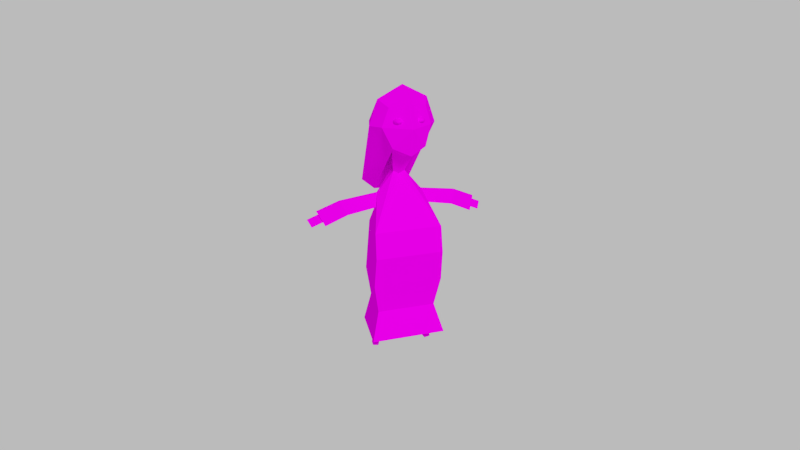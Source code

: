 # Source: wizard.blend  (saved by Blender 2.77.0; exported with 4.5.12 LTS)
import bpy
from mathutils import Matrix  # noqa: F401  (used for matrix-valued properties, if any)

bpy.ops.wm.read_factory_settings(use_empty=True)
scene = bpy.context.scene
scene.name = 'Scene'

# ---- collections
col_collection_1 = bpy.data.collections.new('Collection 1'); scene.collection.children.link(col_collection_1)

# ---- images (referenced by path relative to the original .blend; pixels are not part of the script)
import os
ASSET_DIR = os.environ.get("B2B_ASSET_DIR", "")  # directory of the original .blend (textures are referenced by path, not embedded)
HERE = os.path.dirname(os.path.abspath(__file__))  # packed textures are extracted next to this script under _unpacked/

def load_image(name, relpath, width, height, colorspace="sRGB"):
    """Load a texture the original file referenced (path relative to the .blend, or extracted next to this script)."""
    p = next((c for c in (os.path.join(HERE, relpath), os.path.join(ASSET_DIR, relpath)) if relpath and os.path.exists(c)), "")
    if p:
        img = bpy.data.images.load(p, check_existing=True)
        img.name = name
    else:  # same state as the original file: an image datablock whose file is absent (Cycles renders it pink)
        img = bpy.data.images.new(name, width, height)
        img.source = "FILE"
        img.filepath = "//" + (relpath or name)
    img.colorspace_settings.name = colorspace
    return img
img_colorpalette_jpg = load_image('colorPalette.jpg', 'colorPalette.jpg', 1024, 1024, 'sRGB')

# ---- materials (node trees are filled in below, after node groups)
mat_material = bpy.data.materials.new('Material')
mat_material.alpha_threshold = 0.0
mat_material.roughness = 0.5
mat_material.line_color = (0.0, 0.0, 0.0, 1.0)

# ---- material node trees
mat_material.use_nodes = True; mat_material.node_tree.nodes.clear()
_N = mat_material.node_tree.nodes; _L = mat_material.node_tree.links
n0 = _N.new('ShaderNodeOutputMaterial'); n0.name = 'Material Output'; n0.location = (300, 300)
n1 = _N.new('ShaderNodeBsdfDiffuse'); n1.name = 'Diffuse BSDF'; n1.location = (10, 300)
n2 = _N.new('ShaderNodeTexCoord'); n2.name = 'Texture Coordinate'; n2.location = (120, 149)
n3 = _N.new('ShaderNodeTexImage'); n3.name = 'Image Texture'; n3.location = (367, 136)
n3.width = 140
n3.image = img_colorpalette_jpg
_L.new(n1.outputs[0], n0.inputs[0])
_L.new(n2.outputs[2], n3.inputs[0])
_L.new(n3.outputs[0], n1.inputs[0])
n0.is_active_output = True

# ---- world
world_world = bpy.data.worlds.new('World'); scene.world = world_world
world_world.color = (0.4969, 0.4969, 0.4969)
world_world.use_sun_shadow = False
world_world.sun_shadow_jitter_overblur = 0.0
world_world.cycles.sampling_method = 'NONE'
world_world.cycles.sample_map_resolution = 256

# ---- cameras
cam_camera = bpy.data.cameras.new('Camera')
cam_camera.clip_end = 100.0
cam_camera.lens = 35.0
cam_camera.sensor_width = 32.0
cam_camera.sensor_height = 18.0
cam_camera.display_size = 2.0
cam_camera.dof.focus_distance = 0.0

# ---- lights
light_sun = bpy.data.lights.new('Sun', 'SUN')
light_sun.transmission_factor = 0.0
light_sun.angle = 0.1993
light_sun.energy = 1.0
light_sun.shadow_buffer_clip_start = 0.5
light_sun.shadow_soft_size = 0.1
light_sun.shadow_cascade_max_distance = 1000.0

# ---- meshes
me_cube = bpy.data.meshes.new('Cube')
me_cube.from_pydata([(0.4031, -0.2835, 1.402), (0.1961, 0.2057, 0.9994), (0.2995, 0.3348, 1.702), (0.2701, 0.4192, 1.087), (0.2995, -0.1192, 1.6), (0.1457, -0.067, 1.05), (0.4031, 0.1197, 1.806), (0.4031, 0.311, 1.402), (0.541, 0.1197, 1.402), (0.07143, -0.1552, 0.6519), (0.09614, -0.0215, 0.6272), (0.4117, -0.2903, -0.2331), (0.5541, 0.4143, -0.2331), (0.3983, -0.531, -1.131), (0.5694, 0.3949, -1.131), (0.3729, -0.02975, 0.3061), (0.3761, -0.001859, 0.2995), (0.3798, -0.05793, 0.1084), (0.4078, 0.1028, 0.09874), (1.483, -0.1717, -0.07163), (1.482, -0.1552, -0.0759), (1.419, -0.1885, -0.1702), (1.429, -0.09303, -0.1844), (0.319, -0.2646, -1.327), (0.3761, 0.04894, -1.317), (0.1538, -0.3731, -1.355), (0.1538, 0.04894, -1.355), (0.4806, -0.02337, -2.272), (0.5039, 0.1044, -2.268), (0.4132, -0.06759, -2.284), (0.4132, 0.1044, -2.284), (0.4044, -0.4031, -0.6466), (0.56, 0.4714, -0.6466), (-0.4031, -0.2835, 1.402), (-0.1961, 0.2057, 0.9994), (9.128e-08, -0.2228, 1.704), (9.128e-08, -0.1613, 0.9994), (-0.2995, 0.3348, 1.702), (-0.2701, 0.4192, 1.087), (-0.2995, -0.1192, 1.6), (-0.1457, -0.067, 1.05), (9.128e-08, 0.5228, 0.9696), (9.128e-08, 0.4509, 1.806), (-0.4031, 0.1197, 1.806), (-0.4031, 0.311, 1.402), (9.128e-08, 0.6113, 1.402), (-0.541, 0.1197, 1.402), (9.128e-08, -0.2835, 1.402), (9.128e-08, 0.2057, 0.8988), (9.128e-08, 0.1197, 2.012), (-0.07143, -0.1552, 0.6519), (-0.09614, -0.0215, 0.6272), (9.128e-08, -0.2015, 0.6272), (9.128e-08, -0.0215, 0.5778), (-0.4117, -0.2903, -0.2331), (-0.5541, 0.4143, -0.2331), (9.128e-08, 0.4143, -0.2331), (-0.3983, -0.531, -1.131), (-0.5694, 0.3949, -1.131), (5.564e-08, -0.7031, -1.131), (7.801e-08, 0.3949, -1.131), (-0.3729, -0.02975, 0.3061), (-0.3761, -0.001859, 0.2995), (-0.3798, -0.05793, 0.1084), (-0.4078, 0.1028, 0.09874), (-1.483, -0.1717, -0.07163), (-1.482, -0.1552, -0.0759), (-1.419, -0.1885, -0.1702), (-1.429, -0.09303, -0.1844), (-0.319, -0.2646, -1.327), (-0.3761, 0.04894, -1.317), (-0.1538, -0.3731, -1.355), (-0.1538, 0.04894, -1.355), (-0.4806, -0.02337, -2.272), (-0.5039, 0.1044, -2.268), (-0.4132, -0.06759, -2.284), (-0.4132, 0.1044, -2.284), (-0.4044, -0.4031, -0.6466), (-0.56, 0.4714, -0.6466), (9.159e-08, 0.4714, -0.6466), (6.922e-08, -0.5462, -0.6466), (0.07959, -0.6358, 0.1918), (0.2017, -0.6358, 0.1918), (1.638e-07, -0.6357, 0.1918), (0.2202, -0.6357, 0.3668), (0.4153, -0.6357, 0.3668), (1.537e-07, -0.6357, 0.3668), (-0.07959, -0.6357, 0.1918), (-0.2017, -0.6357, 0.1918), (-0.2202, -0.6357, 0.3668), (-0.4153, -0.6357, 0.3668), (0.4293, -0.5628, -2.057), (0.6137, 0.4351, -2.057), (-0.4292, -0.5628, -2.057), (-0.6137, 0.4351, -2.057), (6.182e-08, -0.7599, -2.057), (8.419e-08, 0.4351, -2.057), (-0.4809, 0.3147, -1.594), (-0.3364, -0.4673, -1.594), (0.4809, 0.3147, -1.594), (9.177e-08, 0.3147, -1.594), (0.3364, -0.4673, -1.594), (6.94e-08, -0.5897, -1.594), (-1.27, -0.06323, -0.1127), (-1.259, -0.1587, -0.09846), (-1.323, -0.1419, 5.893e-05), (-1.323, -0.1254, -0.004216), (1.253, -0.06018, -0.1054), (1.243, -0.1556, -0.09112), (1.307, -0.1389, 0.007404), (1.306, -0.1223, 0.003129), (0.3729, -0.02975, 0.3061), (0.3761, -0.001859, 0.2995), (0.3798, -0.05793, 0.1084), (0.4078, 0.1028, 0.09874), (0.979, -0.08943, 0.2109), (0.9778, -0.05905, 0.203), (0.8617, -0.1201, 0.03007), (0.8807, 0.055, 0.003886), (1.212, -0.1885, -0.1315), (1.334, -0.1567, 0.05621), (1.332, -0.1251, 0.04806), (-0.3729, -0.02975, 0.3061), (-0.3761, -0.001859, 0.2995), (-0.3798, -0.05793, 0.1084), (-0.4078, 0.1028, 0.09874), (-0.979, -0.08943, 0.2109), (-0.9778, -0.05905, 0.203), (-0.8617, -0.1201, 0.03007), (-0.8807, 0.055, 0.003886), (-1.228, -0.1916, -0.1389), (-1.35, -0.1597, 0.04886), (-1.349, -0.1282, 0.04072), (-1.248, -0.009743, -0.1661), (1.232, -0.00669, -0.1587), (7.812e-08, -0.5505, -0.4797), (8.941e-08, -0.2015, 0.6401), (0.07143, -0.1522, 0.6579), (1.043e-07, -0.6776, -0.1597), (0.2599, -0.4139, -0.1982), (-0.07143, -0.1522, 0.6579), (-0.2599, -0.4139, -0.1982), (1.043e-07, -0.707, -0.4046), (-0.1733, 0.4106, 1.456), (-0.231, 0.4603, 1.481), (-0.1512, 0.491, 1.481), (-0.1019, 0.4106, 1.481), (-0.1512, 0.3301, 1.481), (-0.231, 0.3609, 1.481), (-0.1953, 0.491, 1.521), (-0.1155, 0.4603, 1.521), (-0.1155, 0.3609, 1.521), (-0.1953, 0.3301, 1.521), (-0.2447, 0.4106, 1.521), (-0.1733, 0.4106, 1.546), (-0.1603, 0.4578, 1.463), (-0.2072, 0.4398, 1.463), (-0.1943, 0.4871, 1.478), (-0.2412, 0.4106, 1.478), (-0.2072, 0.3813, 1.463), (-0.1313, 0.4106, 1.463), (-0.1183, 0.4578, 1.478), (-0.1603, 0.3633, 1.463), (-0.1183, 0.3633, 1.478), (-0.1943, 0.3341, 1.478), (-0.2492, 0.4398, 1.501), (-0.2492, 0.3813, 1.501), (-0.1733, 0.5051, 1.501), (-0.2202, 0.4871, 1.501), (-0.09737, 0.4398, 1.501), (-0.1264, 0.4871, 1.501), (-0.1264, 0.3341, 1.501), (-0.09737, 0.3813, 1.501), (-0.2202, 0.3341, 1.501), (-0.1733, 0.316, 1.501), (-0.2282, 0.4578, 1.525), (-0.1523, 0.4871, 1.525), (-0.1054, 0.4106, 1.525), (-0.1523, 0.3341, 1.525), (-0.2282, 0.3633, 1.525), (-0.1862, 0.4578, 1.539), (-0.2152, 0.4106, 1.539), (-0.1393, 0.4398, 1.539), (-0.1393, 0.3813, 1.539), (-0.1862, 0.3633, 1.539), (0.1768, 0.4106, 1.456), (0.119, 0.4603, 1.481), (0.1989, 0.491, 1.481), (0.2482, 0.4106, 1.481), (0.1989, 0.3301, 1.481), (0.119, 0.3609, 1.481), (0.1547, 0.491, 1.521), (0.2345, 0.4603, 1.521), (0.2345, 0.3609, 1.521), (0.1547, 0.3301, 1.521), (0.1054, 0.4106, 1.521), (0.1768, 0.4106, 1.546), (0.1898, 0.4578, 1.463), (0.1428, 0.4398, 1.463), (0.1558, 0.4871, 1.478), (0.1089, 0.4106, 1.478), (0.1428, 0.3813, 1.463), (0.2188, 0.4106, 1.463), (0.2317, 0.4578, 1.478), (0.1898, 0.3633, 1.463), (0.2317, 0.3633, 1.478), (0.1558, 0.3341, 1.478), (0.1009, 0.4398, 1.501), (0.1009, 0.3813, 1.501), (0.1768, 0.5051, 1.501), (0.1299, 0.4871, 1.501), (0.2527, 0.4398, 1.501), (0.2237, 0.4871, 1.501), (0.2237, 0.3341, 1.501), (0.2527, 0.3813, 1.501), (0.1299, 0.3341, 1.501), (0.1768, 0.316, 1.501), (0.1219, 0.4578, 1.525), (0.1978, 0.4871, 1.525), (0.2447, 0.4106, 1.525), (0.1978, 0.3341, 1.525), (0.1219, 0.3633, 1.525), (0.1638, 0.4578, 1.539), (0.1348, 0.4106, 1.539), (0.2107, 0.4398, 1.539), (0.2107, 0.3813, 1.539), (0.1638, 0.3633, 1.539)], [], [(34, 40, 87, 88), (4, 35, 47, 0), (2, 6, 8, 7), (6, 4, 0, 8), (42, 2, 7, 45), (7, 8, 1, 3), (48, 41, 3, 1), (47, 33, 89, 86), (45, 7, 3, 41), (4, 6, 49, 35), (6, 2, 42, 49), (53, 10, 12, 56), (50, 54, 141, 140), (5, 36, 52, 9), (1, 5, 9, 10), (48, 1, 10, 53), (32, 31, 13, 14), (11, 12, 18, 17), (59, 60, 26, 25), (31, 80, 59, 13), (79, 32, 14, 60), (106, 105, 131, 132), (9, 11, 17, 15), (10, 9, 15, 16), (12, 10, 16, 18), (108, 107, 22, 21), (110, 107, 134, 121), (103, 106, 132, 133), (62, 64, 125, 123), (20, 19, 21, 22), (109, 108, 21, 19), (110, 109, 19, 20), (107, 110, 20, 22), (25, 26, 30, 29), (60, 14, 24, 26), (14, 13, 23, 24), (13, 59, 25, 23), (29, 30, 28, 27), (23, 25, 29, 27), (26, 24, 28, 30), (24, 23, 27, 28), (56, 12, 32, 79), (11, 135, 80, 31), (12, 11, 31, 32), (0, 47, 86, 84), (39, 33, 47, 35), (37, 44, 46, 43), (43, 46, 33, 39), (42, 45, 44, 37), (44, 38, 34, 46), (48, 34, 38, 41), (46, 34, 88, 90), (45, 41, 38, 44), (39, 35, 49, 43), (43, 49, 42, 37), (53, 56, 55, 51), (9, 52, 136, 137), (40, 50, 52, 36), (34, 51, 50, 40), (48, 53, 51, 34), (78, 58, 57, 77), (54, 63, 64, 55), (59, 71, 72, 60), (77, 57, 59, 80), (79, 60, 58, 78), (18, 16, 112, 114), (50, 61, 63, 54), (51, 62, 61, 50), (55, 64, 62, 51), (104, 67, 68, 103), (63, 61, 122, 124), (15, 17, 113, 111), (64, 63, 124, 125), (66, 68, 67, 65), (105, 65, 67, 104), (106, 66, 65, 105), (103, 68, 66, 106), (71, 75, 76, 72), (60, 72, 70, 58), (58, 70, 69, 57), (57, 69, 71, 59), (75, 73, 74, 76), (69, 73, 75, 71), (72, 76, 74, 70), (70, 74, 73, 69), (56, 79, 78, 55), (54, 77, 80, 135), (55, 78, 77, 54), (84, 86, 83, 81), (85, 84, 81, 82), (89, 87, 83, 86), (90, 88, 87, 89), (8, 0, 84, 85), (1, 8, 85, 82), (40, 36, 83, 87), (5, 1, 82, 81), (36, 5, 81, 83), (33, 46, 90, 89), (97, 94, 93, 98), (99, 92, 96, 100), (101, 91, 92, 99), (98, 93, 95, 102), (102, 95, 91, 101), (100, 96, 94, 97), (60, 100, 97, 58), (59, 102, 101, 13), (57, 98, 102, 59), (13, 101, 99, 14), (14, 99, 100, 60), (58, 97, 98, 57), (17, 18, 114, 113), (107, 108, 119, 134), (61, 62, 123, 122), (104, 103, 133, 130), (16, 15, 111, 112), (108, 109, 120, 119), (105, 104, 130, 131), (109, 110, 121, 120), (114, 112, 116, 118), (113, 114, 118, 117), (111, 113, 117, 115), (112, 111, 115, 116), (125, 129, 127, 123), (124, 128, 129, 125), (122, 126, 128, 124), (123, 127, 126, 122), (129, 133, 132, 127), (127, 132, 131, 126), (126, 131, 130, 128), (128, 130, 133, 129), (118, 116, 121, 134), (116, 115, 120, 121), (115, 117, 119, 120), (117, 118, 134, 119), (137, 136, 138, 139), (11, 9, 137, 139), (135, 11, 139, 142), (140, 141, 138, 136), (142, 138, 141), (142, 139, 138), (54, 135, 142, 141), (52, 50, 140, 136), (143, 156, 155), (144, 156, 158), (143, 155, 160), (143, 160, 162), (143, 162, 159), (144, 158, 165), (145, 157, 167), (146, 161, 169), (147, 163, 171), (148, 164, 173), (144, 165, 168), (145, 167, 170), (146, 169, 172), (147, 171, 174), (148, 173, 166), (149, 175, 180), (150, 176, 182), (151, 177, 183), (152, 178, 184), (153, 179, 181), (181, 184, 154), (181, 179, 184), (179, 152, 184), (184, 183, 154), (184, 178, 183), (178, 151, 183), (183, 182, 154), (183, 177, 182), (177, 150, 182), (182, 180, 154), (182, 176, 180), (176, 149, 180), (180, 181, 154), (180, 175, 181), (175, 153, 181), (166, 179, 153), (166, 173, 179), (173, 152, 179), (174, 178, 152), (174, 171, 178), (171, 151, 178), (172, 177, 151), (172, 169, 177), (169, 150, 177), (170, 176, 150), (170, 167, 176), (167, 149, 176), (168, 175, 149), (168, 165, 175), (165, 153, 175), (173, 174, 152), (173, 164, 174), (164, 147, 174), (171, 172, 151), (171, 163, 172), (163, 146, 172), (169, 170, 150), (169, 161, 170), (161, 145, 170), (167, 168, 149), (167, 157, 168), (157, 144, 168), (165, 166, 153), (165, 158, 166), (158, 148, 166), (159, 164, 148), (159, 162, 164), (162, 147, 164), (162, 163, 147), (162, 160, 163), (160, 146, 163), (160, 161, 146), (160, 155, 161), (155, 145, 161), (158, 159, 148), (158, 156, 159), (156, 143, 159), (155, 157, 145), (155, 156, 157), (156, 144, 157), (185, 198, 197), (186, 198, 200), (185, 197, 202), (185, 202, 204), (185, 204, 201), (186, 200, 207), (187, 199, 209), (188, 203, 211), (189, 205, 213), (190, 206, 215), (186, 207, 210), (187, 209, 212), (188, 211, 214), (189, 213, 216), (190, 215, 208), (191, 217, 222), (192, 218, 224), (193, 219, 225), (194, 220, 226), (195, 221, 223), (223, 226, 196), (223, 221, 226), (221, 194, 226), (226, 225, 196), (226, 220, 225), (220, 193, 225), (225, 224, 196), (225, 219, 224), (219, 192, 224), (224, 222, 196), (224, 218, 222), (218, 191, 222), (222, 223, 196), (222, 217, 223), (217, 195, 223), (208, 221, 195), (208, 215, 221), (215, 194, 221), (216, 220, 194), (216, 213, 220), (213, 193, 220), (214, 219, 193), (214, 211, 219), (211, 192, 219), (212, 218, 192), (212, 209, 218), (209, 191, 218), (210, 217, 191), (210, 207, 217), (207, 195, 217), (215, 216, 194), (215, 206, 216), (206, 189, 216), (213, 214, 193), (213, 205, 214), (205, 188, 214), (211, 212, 192), (211, 203, 212), (203, 187, 212), (209, 210, 191), (209, 199, 210), (199, 186, 210), (207, 208, 195), (207, 200, 208), (200, 190, 208), (201, 206, 190), (201, 204, 206), (204, 189, 206), (204, 205, 189), (204, 202, 205), (202, 188, 205), (202, 203, 188), (202, 197, 203), (197, 187, 203), (200, 201, 190), (200, 198, 201), (198, 185, 201), (197, 199, 187), (197, 198, 199), (198, 186, 199)])
_uv = me_cube.uv_layers.new(name='UVMap')
_uv.uv.foreach_set('vector', [0.3637, 0.288, 0.3641, 0.2884, 0.3637, 0.2909, 0.3637, 0.291, 0.3665, 0.2898, 0.366, 0.29, 0.366, 0.2892, 0.3666, 0.2892, 0.365, 0.2875, 0.3647, 0.2876, 0.365, 0.2867, 0.3655, 0.287, 0.3674, 0.2878, 0.3671, 0.2871, 0.367, 0.2865, 0.3676, 0.2869, 0.58, 0.9769, 0.5804, 0.9771, 0.5806, 0.978, 0.58, 0.978, 0.3655, 0.287, 0.365, 0.2867, 0.3652, 0.2857, 0.3656, 0.2857, 0.58, 0.9755, 0.5802, 0.9747, 0.5806, 0.9753, 0.5803, 0.9757, 0.366, 0.2892, 0.3654, 0.2892, 0.3657, 0.2864, 0.366, 0.2864, 0.58, 0.978, 0.5806, 0.978, 0.5804, 0.9791, 0.58, 0.979, 0.3665, 0.2898, 0.3666, 0.2904, 0.366, 0.291, 0.366, 0.29, 0.3627, 0.2883, 0.3625, 0.2887, 0.362, 0.2886, 0.362, 0.2878, 0.8803, 0.0305, 0.8802, 0.03062, 0.8794, 0.02817, 0.8803, 0.02817, 0.8762, 0.03061, 0.8757, 0.02831, 0.8759, 0.02834, 0.8762, 0.03062, 0.5862, 0.9712, 0.5865, 0.9714, 0.5865, 0.9723, 0.5863, 0.9722, 0.5873, 0.9837, 0.5869, 0.9839, 0.5866, 0.983, 0.5868, 0.9828, 0.58, 0.9755, 0.5803, 0.9757, 0.58, 0.9761, 0.5799, 0.9761, 0.8833, 0.02611, 0.8819, 0.02645, 0.8815, 0.02527, 0.883, 0.02491, 0.8821, 0.02745, 0.8833, 0.02718, 0.8828, 0.02814, 0.8826, 0.02823, 0.8815, 0.019, 0.8833, 0.019, 0.8827, 0.01966, 0.882, 0.01966, 0.8764, 0.0269, 0.877, 0.02697, 0.877, 0.02827, 0.8764, 0.02818, 0.8803, 0.02712, 0.8794, 0.02712, 0.8794, 0.02601, 0.8803, 0.02601, 0.8763, 0.02126, 0.8763, 0.02127, 0.8764, 0.0214, 0.8763, 0.02139, 0.8824, 0.02965, 0.8821, 0.02745, 0.8826, 0.02823, 0.8826, 0.02872, 0.8826, 0.02953, 0.8824, 0.02965, 0.8826, 0.02872, 0.8827, 0.02869, 0.8833, 0.02718, 0.8826, 0.02953, 0.8827, 0.02869, 0.8828, 0.02814, 0.5835, 0.9743, 0.5837, 0.9743, 0.5837, 0.9747, 0.5835, 0.9748, 0.8759, 0.02127, 0.876, 0.02101, 0.8761, 0.02089, 0.8759, 0.02139, 0.8762, 0.02097, 0.8763, 0.02126, 0.8763, 0.02139, 0.8761, 0.02084, 0.8833, 0.03062, 0.8833, 0.03062, 0.8833, 0.03062, 0.8833, 0.03062, 0.8814, 0.01941, 0.8814, 0.01942, 0.8814, 0.01915, 0.8815, 0.01915, 0.5855, 0.974, 0.5857, 0.974, 0.5857, 0.9745, 0.5855, 0.9745, 0.5855, 0.9754, 0.5855, 0.9754, 0.5855, 0.975, 0.5855, 0.9749, 0.5857, 0.9754, 0.5855, 0.9754, 0.5855, 0.9749, 0.5857, 0.975, 0.5862, 0.973, 0.5869, 0.973, 0.587, 0.9754, 0.5867, 0.9754, 0.8754, 0.02738, 0.8754, 0.02593, 0.876, 0.02646, 0.876, 0.02704, 0.883, 0.02491, 0.8815, 0.02527, 0.8819, 0.02467, 0.8824, 0.02457, 0.8795, 0.01887, 0.8795, 0.01776, 0.8799, 0.01839, 0.88, 0.0189, 0.8793, 0.02054, 0.8793, 0.0201, 0.8795, 0.0201, 0.8794, 0.02042, 0.5845, 0.9725, 0.5842, 0.9725, 0.5842, 0.9703, 0.5843, 0.9703, 0.5802, 0.9792, 0.5806, 0.9792, 0.5805, 0.9816, 0.5804, 0.9816, 0.5866, 0.9779, 0.5861, 0.978, 0.5863, 0.9755, 0.5865, 0.9754, 0.8803, 0.02817, 0.8794, 0.02817, 0.8794, 0.02712, 0.8803, 0.02712, 0.8764, 0.0258, 0.877, 0.02655, 0.877, 0.02697, 0.8764, 0.0269, 0.8833, 0.02718, 0.8821, 0.02745, 0.8819, 0.02645, 0.8833, 0.02611, 0.3666, 0.2892, 0.366, 0.2892, 0.366, 0.2864, 0.3664, 0.2864, 0.3655, 0.2898, 0.3654, 0.2892, 0.366, 0.2892, 0.366, 0.29, 0.367, 0.2844, 0.3675, 0.2848, 0.3669, 0.285, 0.3667, 0.2842, 0.3693, 0.2844, 0.3695, 0.2852, 0.3689, 0.2856, 0.3691, 0.2851, 0.58, 0.9769, 0.58, 0.978, 0.5793, 0.978, 0.5795, 0.9771, 0.3675, 0.2848, 0.3676, 0.2862, 0.3672, 0.2862, 0.3669, 0.285, 0.58, 0.9755, 0.5798, 0.9753, 0.5797, 0.9747, 0.5802, 0.9747, 0.3695, 0.2852, 0.3699, 0.2864, 0.369, 0.2889, 0.3689, 0.2883, 0.58, 0.978, 0.58, 0.979, 0.5795, 0.9791, 0.5793, 0.978, 0.3655, 0.2898, 0.366, 0.29, 0.366, 0.291, 0.3653, 0.2904, 0.3614, 0.2883, 0.362, 0.2878, 0.362, 0.2886, 0.3616, 0.2887, 0.8803, 0.0305, 0.8803, 0.02817, 0.8812, 0.02817, 0.8805, 0.03062, 0.8793, 0.02336, 0.8794, 0.02355, 0.8793, 0.02355, 0.8793, 0.02336, 0.5867, 0.9712, 0.5866, 0.9722, 0.5865, 0.9723, 0.5865, 0.9714, 0.583, 0.9761, 0.5826, 0.9771, 0.5824, 0.977, 0.5825, 0.976, 0.58, 0.9755, 0.5799, 0.9761, 0.5797, 0.976, 0.5798, 0.9753, 0.8793, 0.02656, 0.8792, 0.02775, 0.8777, 0.02787, 0.8779, 0.02667, 0.8781, 0.02564, 0.8784, 0.02482, 0.8787, 0.02483, 0.8792, 0.02554, 0.8777, 0.01785, 0.8773, 0.01844, 0.8766, 0.01844, 0.876, 0.01785, 0.8777, 0.0269, 0.8777, 0.02818, 0.877, 0.02827, 0.877, 0.02697, 0.8803, 0.02712, 0.8803, 0.02601, 0.8812, 0.02601, 0.8812, 0.02712, 0.8833, 0.03062, 0.8833, 0.03062, 0.8833, 0.03062, 0.8833, 0.03062, 0.8782, 0.0237, 0.8784, 0.02434, 0.8784, 0.02482, 0.8781, 0.02564, 0.8784, 0.02374, 0.8785, 0.02435, 0.8784, 0.02434, 0.8782, 0.0237, 0.8792, 0.02554, 0.8787, 0.02483, 0.8785, 0.02435, 0.8784, 0.02374, 0.5837, 0.9739, 0.5837, 0.9743, 0.5835, 0.9743, 0.5835, 0.9738, 0.8833, 0.03062, 0.8833, 0.03062, 0.8833, 0.03062, 0.8833, 0.03062, 0.8833, 0.03062, 0.8833, 0.03062, 0.8833, 0.03062, 0.8833, 0.03062, 0.8833, 0.03062, 0.8833, 0.03062, 0.8833, 0.03062, 0.8833, 0.03062, 0.8814, 0.01942, 0.8815, 0.01969, 0.8814, 0.01971, 0.8814, 0.01942, 0.5857, 0.9735, 0.5857, 0.974, 0.5855, 0.9739, 0.5855, 0.9735, 0.5855, 0.9745, 0.5855, 0.9749, 0.5855, 0.9749, 0.5855, 0.9745, 0.5857, 0.9745, 0.5857, 0.9749, 0.5855, 0.9749, 0.5855, 0.9745, 0.5815, 0.9717, 0.5811, 0.9742, 0.5808, 0.9742, 0.5808, 0.9717, 0.8807, 0.01778, 0.8813, 0.01822, 0.8813, 0.01878, 0.8807, 0.01924, 0.8792, 0.02775, 0.8786, 0.02834, 0.8781, 0.02841, 0.8777, 0.02787, 0.8816, 0.01789, 0.882, 0.01777, 0.882, 0.01827, 0.8816, 0.019, 0.8814, 0.01971, 0.8815, 0.01983, 0.8815, 0.02015, 0.8814, 0.02015, 0.5823, 0.9714, 0.5822, 0.9737, 0.582, 0.9737, 0.582, 0.9714, 0.5793, 0.9718, 0.5791, 0.9742, 0.579, 0.9742, 0.579, 0.9718, 0.5829, 0.9817, 0.583, 0.9839, 0.5828, 0.9839, 0.5824, 0.9817, 0.8803, 0.02817, 0.8803, 0.02712, 0.8812, 0.02712, 0.8812, 0.02817, 0.8777, 0.0258, 0.8777, 0.0269, 0.877, 0.02697, 0.877, 0.02655, 0.8792, 0.02554, 0.8793, 0.02656, 0.8779, 0.02667, 0.8781, 0.02564, 0.3664, 0.2864, 0.366, 0.2864, 0.366, 0.286, 0.3661, 0.286, 0.3667, 0.2864, 0.3664, 0.2864, 0.3661, 0.286, 0.3663, 0.286, 0.3657, 0.2864, 0.3659, 0.286, 0.366, 0.286, 0.366, 0.2864, 0.3653, 0.2864, 0.3657, 0.286, 0.3659, 0.286, 0.3657, 0.2864, 0.3676, 0.2869, 0.367, 0.2865, 0.367, 0.2837, 0.3671, 0.2837, 0.3683, 0.2866, 0.3689, 0.2866, 0.3688, 0.2888, 0.3684, 0.2889, 0.8807, 0.01924, 0.8805, 0.01919, 0.8805, 0.01763, 0.8806, 0.01763, 0.3642, 0.2954, 0.3638, 0.2958, 0.3638, 0.2929, 0.3638, 0.293, 0.3694, 0.2843, 0.3692, 0.2844, 0.3693, 0.2828, 0.3694, 0.2828, 0.3689, 0.2856, 0.3695, 0.2852, 0.3689, 0.2883, 0.3689, 0.2885, 0.8791, 0.02895, 0.8793, 0.03, 0.8777, 0.03013, 0.8778, 0.02905, 0.8795, 0.02495, 0.8793, 0.02373, 0.8803, 0.02373, 0.8803, 0.02495, 0.8815, 0.02407, 0.8813, 0.02293, 0.8829, 0.02254, 0.8828, 0.02377, 0.8776, 0.02931, 0.8777, 0.03053, 0.877, 0.03062, 0.877, 0.02937, 0.877, 0.02937, 0.877, 0.03062, 0.8763, 0.03053, 0.8765, 0.02931, 0.8803, 0.02495, 0.8803, 0.02373, 0.8813, 0.02373, 0.8811, 0.02495, 0.8803, 0.02601, 0.8803, 0.02495, 0.8811, 0.02495, 0.8812, 0.02601, 0.877, 0.02827, 0.877, 0.02937, 0.8765, 0.02931, 0.8764, 0.02818, 0.8777, 0.02818, 0.8776, 0.02931, 0.877, 0.02937, 0.877, 0.02827, 0.8815, 0.02527, 0.8815, 0.02407, 0.8828, 0.02377, 0.883, 0.02491, 0.8794, 0.02601, 0.8795, 0.02495, 0.8803, 0.02495, 0.8803, 0.02601, 0.8792, 0.02775, 0.8791, 0.02895, 0.8778, 0.02905, 0.8777, 0.02787, 0.8833, 0.03062, 0.8833, 0.03062, 0.8833, 0.03062, 0.8833, 0.03062, 0.876, 0.02101, 0.8759, 0.02101, 0.8758, 0.02089, 0.8761, 0.02089, 0.8833, 0.03062, 0.8833, 0.03062, 0.8833, 0.03062, 0.8833, 0.03062, 0.8763, 0.02097, 0.8762, 0.02097, 0.8761, 0.02084, 0.8764, 0.02084, 0.8833, 0.03062, 0.8833, 0.03062, 0.8833, 0.03062, 0.8833, 0.03062, 0.8759, 0.02101, 0.8759, 0.02128, 0.8759, 0.0214, 0.8758, 0.02089, 0.8763, 0.02127, 0.8763, 0.02097, 0.8764, 0.02084, 0.8764, 0.0214, 0.8759, 0.02128, 0.8759, 0.02127, 0.8759, 0.02139, 0.8759, 0.0214, 0.8755, 0.01856, 0.8759, 0.01834, 0.876, 0.01988, 0.8756, 0.01978, 0.883, 0.0169, 0.8832, 0.01689, 0.8833, 0.01808, 0.883, 0.01812, 0.8754, 0.02084, 0.8751, 0.02067, 0.8752, 0.01942, 0.8755, 0.01927, 0.8759, 0.01834, 0.8759, 0.01832, 0.876, 0.01987, 0.876, 0.01988, 0.8795, 0.02122, 0.8796, 0.02, 0.8799, 0.0199, 0.8798, 0.02144, 0.8778, 0.02267, 0.8778, 0.02141, 0.8781, 0.02143, 0.878, 0.02266, 0.8755, 0.02803, 0.8757, 0.02959, 0.8753, 0.02944, 0.8752, 0.0282, 0.8798, 0.02144, 0.8799, 0.0199, 0.88, 0.01991, 0.8798, 0.02146, 0.8796, 0.02, 0.8795, 0.019, 0.8799, 0.0189, 0.8799, 0.0199, 0.8799, 0.0199, 0.8799, 0.0189, 0.8799, 0.01891, 0.88, 0.01991, 0.8757, 0.02959, 0.8756, 0.03062, 0.8752, 0.03047, 0.8753, 0.02944, 0.8778, 0.02141, 0.8778, 0.02041, 0.878, 0.02043, 0.8781, 0.02143, 0.8756, 0.01978, 0.876, 0.01988, 0.8759, 0.02084, 0.8755, 0.02074, 0.876, 0.01988, 0.876, 0.01987, 0.876, 0.02083, 0.8759, 0.02084, 0.8755, 0.01927, 0.8752, 0.01942, 0.8751, 0.01843, 0.8754, 0.01828, 0.883, 0.01812, 0.8833, 0.01808, 0.8832, 0.01896, 0.883, 0.019, 0.8824, 0.02966, 0.8823, 0.02964, 0.8814, 0.02779, 0.8819, 0.02759, 0.8821, 0.02745, 0.8824, 0.02965, 0.8824, 0.02966, 0.8819, 0.02759, 0.8815, 0.02693, 0.8821, 0.02745, 0.8819, 0.02759, 0.8813, 0.02718, 0.8762, 0.03062, 0.8759, 0.02834, 0.8763, 0.02831, 0.8763, 0.03056, 0.8827, 0.01771, 0.883, 0.01821, 0.8826, 0.01876, 0.8813, 0.02718, 0.8819, 0.02759, 0.8814, 0.02779, 0.8825, 0.019, 0.8825, 0.01783, 0.8827, 0.01771, 0.8826, 0.01876, 0.8794, 0.02355, 0.8793, 0.02373, 0.8793, 0.02373, 0.8793, 0.02355, 0.1701, 0.326, 0.1704, 0.3276, 0.1691, 0.327, 0.1705, 0.3287, 0.1704, 0.3276, 0.1714, 0.3276, 0.1701, 0.326, 0.1691, 0.327, 0.1691, 0.325, 0.1701, 0.326, 0.1691, 0.325, 0.1704, 0.3244, 0.1701, 0.326, 0.1704, 0.3244, 0.1711, 0.326, 0.1765, 0.3292, 0.1761, 0.3303, 0.1758, 0.3293, 0.1684, 0.3277, 0.1694, 0.3286, 0.1686, 0.3286, 0.1684, 0.3243, 0.1682, 0.326, 0.1679, 0.325, 0.1772, 0.3374, 0.1771, 0.3358, 0.1778, 0.3366, 0.1758, 0.3319, 0.176, 0.3336, 0.1753, 0.3329, 0.1726, 0.3365, 0.173, 0.3355, 0.1728, 0.3372, 0.1751, 0.3242, 0.1756, 0.3232, 0.1753, 0.3249, 0.1752, 0.3276, 0.1753, 0.3269, 0.1758, 0.3285, 0.1772, 0.3374, 0.1778, 0.3366, 0.1776, 0.3385, 0.1758, 0.3319, 0.1753, 0.3329, 0.1753, 0.3309, 0.1688, 0.3292, 0.1699, 0.3294, 0.169, 0.3304, 0.1758, 0.3258, 0.176, 0.3242, 0.1765, 0.3258, 0.1688, 0.3347, 0.1679, 0.3336, 0.169, 0.3336, 0.1709, 0.3337, 0.1699, 0.3346, 0.1702, 0.333, 0.1709, 0.3303, 0.1712, 0.332, 0.1702, 0.331, 0.1702, 0.331, 0.1702, 0.333, 0.1693, 0.332, 0.1702, 0.331, 0.1712, 0.332, 0.1702, 0.333, 0.1712, 0.332, 0.1709, 0.3337, 0.1702, 0.333, 0.1702, 0.333, 0.169, 0.3336, 0.1693, 0.332, 0.1702, 0.333, 0.1699, 0.3346, 0.169, 0.3336, 0.1699, 0.3346, 0.1688, 0.3347, 0.169, 0.3336, 0.169, 0.3336, 0.1682, 0.332, 0.1693, 0.332, 0.169, 0.3336, 0.1679, 0.3336, 0.1682, 0.332, 0.1761, 0.3274, 0.1758, 0.3258, 0.1765, 0.3258, 0.1682, 0.332, 0.169, 0.3304, 0.1693, 0.332, 0.1682, 0.332, 0.1679, 0.3304, 0.169, 0.3304, 0.1679, 0.3304, 0.1688, 0.3292, 0.169, 0.3304, 0.169, 0.3304, 0.1702, 0.331, 0.1693, 0.332, 0.169, 0.3304, 0.1699, 0.3294, 0.1702, 0.331, 0.1699, 0.3294, 0.1709, 0.3303, 0.1702, 0.331, 0.1714, 0.331, 0.1712, 0.332, 0.1709, 0.3303, 0.1753, 0.3309, 0.1753, 0.3329, 0.175, 0.3319, 0.1714, 0.333, 0.1709, 0.3337, 0.1712, 0.332, 0.1706, 0.3346, 0.1699, 0.3346, 0.1709, 0.3337, 0.1776, 0.3385, 0.1778, 0.3366, 0.178, 0.3376, 0.1694, 0.3352, 0.1688, 0.3347, 0.1699, 0.3346, 0.1758, 0.3285, 0.1761, 0.3274, 0.1765, 0.3285, 0.1758, 0.3285, 0.1753, 0.3269, 0.1761, 0.3274, 0.1753, 0.3269, 0.1758, 0.3258, 0.1761, 0.3274, 0.1753, 0.3249, 0.176, 0.3242, 0.1758, 0.3258, 0.1753, 0.3249, 0.1756, 0.3232, 0.176, 0.3242, 0.1729, 0.3392, 0.1733, 0.3381, 0.1737, 0.3396, 0.1728, 0.3372, 0.1735, 0.3364, 0.1733, 0.3381, 0.1728, 0.3372, 0.173, 0.3355, 0.1735, 0.3364, 0.173, 0.3355, 0.1737, 0.3352, 0.1735, 0.3364, 0.1753, 0.3329, 0.1756, 0.3345, 0.1751, 0.3336, 0.1753, 0.3329, 0.176, 0.3336, 0.1756, 0.3345, 0.1768, 0.3389, 0.1772, 0.3374, 0.1776, 0.3385, 0.1778, 0.3366, 0.1776, 0.3349, 0.178, 0.3359, 0.1778, 0.3366, 0.1771, 0.3358, 0.1776, 0.3349, 0.1771, 0.3358, 0.1769, 0.3345, 0.1776, 0.3349, 0.1753, 0.3269, 0.1753, 0.3249, 0.1758, 0.3258, 0.1753, 0.3269, 0.175, 0.3259, 0.1753, 0.3249, 0.1682, 0.326, 0.1684, 0.3277, 0.1679, 0.327, 0.1729, 0.3392, 0.1728, 0.3372, 0.1733, 0.3381, 0.1729, 0.3392, 0.1725, 0.3382, 0.1728, 0.3372, 0.1694, 0.3286, 0.1705, 0.3287, 0.1699, 0.3292, 0.1758, 0.3293, 0.1753, 0.3309, 0.1752, 0.3302, 0.1758, 0.3293, 0.1761, 0.3303, 0.1753, 0.3309, 0.1761, 0.3303, 0.1758, 0.3319, 0.1753, 0.3309, 0.1765, 0.332, 0.176, 0.3336, 0.1758, 0.3319, 0.1711, 0.326, 0.1704, 0.3244, 0.1714, 0.3244, 0.1765, 0.3372, 0.1772, 0.3374, 0.1768, 0.3389, 0.1704, 0.3244, 0.1694, 0.3234, 0.1705, 0.3232, 0.1704, 0.3244, 0.1691, 0.325, 0.1694, 0.3234, 0.1691, 0.325, 0.1684, 0.3243, 0.1694, 0.3234, 0.1691, 0.325, 0.1682, 0.326, 0.1684, 0.3243, 0.1691, 0.325, 0.1691, 0.327, 0.1682, 0.326, 0.1691, 0.327, 0.1684, 0.3277, 0.1682, 0.326, 0.1761, 0.3303, 0.1765, 0.332, 0.1758, 0.3319, 0.1714, 0.3276, 0.1704, 0.3276, 0.1711, 0.326, 0.1704, 0.3276, 0.1701, 0.326, 0.1711, 0.326, 0.1691, 0.327, 0.1694, 0.3286, 0.1684, 0.3277, 0.1691, 0.327, 0.1704, 0.3276, 0.1694, 0.3286, 0.1704, 0.3276, 0.1705, 0.3287, 0.1694, 0.3286, 0.1736, 0.326, 0.1739, 0.3276, 0.1727, 0.327, 0.1741, 0.3287, 0.1739, 0.3276, 0.175, 0.3276, 0.1736, 0.326, 0.1727, 0.327, 0.1727, 0.325, 0.1736, 0.326, 0.1727, 0.325, 0.1739, 0.3244, 0.1736, 0.326, 0.1739, 0.3244, 0.1747, 0.326, 0.1781, 0.3232, 0.1777, 0.3243, 0.1773, 0.3233, 0.172, 0.3277, 0.173, 0.3286, 0.1722, 0.3286, 0.172, 0.3243, 0.1717, 0.326, 0.1714, 0.325, 0.1757, 0.3374, 0.1756, 0.3358, 0.1763, 0.3366, 0.1773, 0.3259, 0.1776, 0.3276, 0.1768, 0.3269, 0.1738, 0.3365, 0.1742, 0.3355, 0.174, 0.3372, 0.1767, 0.3302, 0.1772, 0.3292, 0.1768, 0.3309, 0.1768, 0.3336, 0.1769, 0.3329, 0.1773, 0.3345, 0.1757, 0.3374, 0.1763, 0.3366, 0.176, 0.3385, 0.1773, 0.3259, 0.1768, 0.3269, 0.1769, 0.3249, 0.1723, 0.3292, 0.1734, 0.3294, 0.1725, 0.3304, 0.1773, 0.3318, 0.1775, 0.3302, 0.1781, 0.3318, 0.1723, 0.3347, 0.1714, 0.3336, 0.1725, 0.3336, 0.1744, 0.3337, 0.1734, 0.3346, 0.1738, 0.333, 0.1744, 0.3303, 0.1747, 0.332, 0.1738, 0.331, 0.1738, 0.331, 0.1738, 0.333, 0.1728, 0.332, 0.1738, 0.331, 0.1747, 0.332, 0.1738, 0.333, 0.1747, 0.332, 0.1744, 0.3337, 0.1738, 0.333, 0.1738, 0.333, 0.1725, 0.3336, 0.1728, 0.332, 0.1738, 0.333, 0.1734, 0.3346, 0.1725, 0.3336, 0.1734, 0.3346, 0.1723, 0.3347, 0.1725, 0.3336, 0.1725, 0.3336, 0.1717, 0.332, 0.1728, 0.332, 0.1725, 0.3336, 0.1714, 0.3336, 0.1717, 0.332, 0.1776, 0.3334, 0.1773, 0.3318, 0.1781, 0.3318, 0.1717, 0.332, 0.1725, 0.3304, 0.1728, 0.332, 0.1717, 0.332, 0.1714, 0.3304, 0.1725, 0.3304, 0.1714, 0.3304, 0.1723, 0.3292, 0.1725, 0.3304, 0.1725, 0.3304, 0.1738, 0.331, 0.1728, 0.332, 0.1725, 0.3304, 0.1734, 0.3294, 0.1738, 0.331, 0.1734, 0.3294, 0.1744, 0.3303, 0.1738, 0.331, 0.175, 0.331, 0.1747, 0.332, 0.1744, 0.3303, 0.1769, 0.3249, 0.1768, 0.3269, 0.1765, 0.3259, 0.175, 0.333, 0.1744, 0.3337, 0.1747, 0.332, 0.1742, 0.3346, 0.1734, 0.3346, 0.1744, 0.3337, 0.176, 0.3385, 0.1763, 0.3366, 0.1765, 0.3376, 0.1729, 0.3352, 0.1723, 0.3347, 0.1734, 0.3346, 0.1773, 0.3345, 0.1776, 0.3334, 0.1781, 0.3345, 0.1773, 0.3345, 0.1769, 0.3329, 0.1776, 0.3334, 0.1769, 0.3329, 0.1773, 0.3318, 0.1776, 0.3334, 0.1768, 0.3309, 0.1775, 0.3302, 0.1773, 0.3318, 0.1768, 0.3309, 0.1772, 0.3292, 0.1775, 0.3302, 0.1742, 0.3392, 0.1745, 0.3381, 0.175, 0.3396, 0.174, 0.3372, 0.1747, 0.3364, 0.1745, 0.3381, 0.174, 0.3372, 0.1742, 0.3355, 0.1747, 0.3364, 0.1742, 0.3355, 0.175, 0.3352, 0.1747, 0.3364, 0.1768, 0.3269, 0.1772, 0.3285, 0.1767, 0.3276, 0.1768, 0.3269, 0.1776, 0.3276, 0.1772, 0.3285, 0.1752, 0.3389, 0.1757, 0.3374, 0.176, 0.3385, 0.1763, 0.3366, 0.1761, 0.3349, 0.1765, 0.3359, 0.1763, 0.3366, 0.1756, 0.3358, 0.1761, 0.3349, 0.1756, 0.3358, 0.1754, 0.3345, 0.1761, 0.3349, 0.1769, 0.3329, 0.1768, 0.3309, 0.1773, 0.3318, 0.1769, 0.3329, 0.1765, 0.3319, 0.1768, 0.3309, 0.1717, 0.326, 0.172, 0.3277, 0.1714, 0.327, 0.1742, 0.3392, 0.174, 0.3372, 0.1745, 0.3381, 0.1742, 0.3392, 0.1737, 0.3382, 0.174, 0.3372, 0.173, 0.3286, 0.1741, 0.3287, 0.1734, 0.3292, 0.1773, 0.3233, 0.1769, 0.3249, 0.1768, 0.3242, 0.1773, 0.3233, 0.1777, 0.3243, 0.1769, 0.3249, 0.1777, 0.3243, 0.1773, 0.3259, 0.1769, 0.3249, 0.1781, 0.326, 0.1776, 0.3276, 0.1773, 0.3259, 0.1747, 0.326, 0.1739, 0.3244, 0.175, 0.3244, 0.175, 0.3372, 0.1757, 0.3374, 0.1752, 0.3389, 0.1739, 0.3244, 0.173, 0.3234, 0.1741, 0.3232, 0.1739, 0.3244, 0.1727, 0.325, 0.173, 0.3234, 0.1727, 0.325, 0.172, 0.3243, 0.173, 0.3234, 0.1727, 0.325, 0.1717, 0.326, 0.172, 0.3243, 0.1727, 0.325, 0.1727, 0.327, 0.1717, 0.326, 0.1727, 0.327, 0.172, 0.3277, 0.1717, 0.326, 0.1777, 0.3243, 0.1781, 0.326, 0.1773, 0.3259, 0.175, 0.3276, 0.1739, 0.3276, 0.1747, 0.326, 0.1739, 0.3276, 0.1736, 0.326, 0.1747, 0.326, 0.1727, 0.327, 0.173, 0.3286, 0.172, 0.3277, 0.1727, 0.327, 0.1739, 0.3276, 0.173, 0.3286, 0.1739, 0.3276, 0.1741, 0.3287, 0.173, 0.3286])
me_cube.materials.append(mat_material)
me_cube.use_remesh_preserve_volume = False
me_cube.use_remesh_preserve_attributes = False
me_cube.use_mirror_vertex_groups = False
me_cube.update()
arm_armature_001 = bpy.data.armatures.new('Armature.001')  # bones are not reproduced

# ---- objects
ob_camera = bpy.data.objects.new('Camera', cam_camera)
ob_sun = bpy.data.objects.new('Sun', light_sun)
ob_armature = bpy.data.objects.new('Armature', arm_armature_001)
ob_cube = bpy.data.objects.new('Cube', me_cube)

# ---- transforms, parenting, visibility, modifiers, constraints
ob_camera.location = (-1.985, -5.168, 2.723)
ob_camera.rotation_euler = (1.256, -2.974e-06, -0.364)
ob_camera.lineart.crease_threshold = 0.0
ob_sun.location = (0.08573, -2.214, 2.658)
ob_sun.rotation_euler = (1.004, -0.0, 0.0)
ob_sun.lineart.crease_threshold = 0.0
ob_armature.location = (0.0, 0.0, 0.2786)
ob_armature.scale = (0.663, 0.663, 0.663)
ob_armature.show_in_front = True
ob_armature.lineart.crease_threshold = 0.0
ob_cube.parent = ob_armature
ob_cube.matrix_parent_inverse = Matrix(((1.508, 0.0, 0.0, 0.0), (0.0, 1.508, 0.0, 0.0), (0.0, 0.0, 1.508, -0.4203), (0.0, 0.0, 0.0, 1.0)))
ob_cube.location = (7.05e-08, 0.0528, 1.02)
ob_cube.rotation_euler = (0.0, -0.0, 3.142)
ob_cube.scale = (0.417, 0.417, 0.417)
ob_cube.lock_rotations_4d = False
ob_cube.empty_display_type = 'ARROWS'
ob_cube.lineart.crease_threshold = 0.0
_vg = ob_cube.vertex_groups.new(name='Torso')
for _i, _w in zip([11, 12, 13, 14, 17, 18, 23, 25, 26, 31, 32, 54, 55, 56, 57, 58, 59, 60, 63, 64, 69, 71, 72, 77, 78, 79, 80, 91, 92, 93, 94, 95, 96, 97, 98, 99, 100, 101, 102, 113, 114, 124, 125, 135, 138, 139, 141, 142], [0.7512, 0.4633, 0.5914, 0.03864, 0.06794, 0.08897, 0.1261, 0.1799, 0.0629, 0.8784, 0.7201, 0.7525, 0.4652, 0.5022, 0.5966, 0.07161, 0.6313, 0.7032, 0.07251, 0.09252, 0.1323, 0.1863, 0.07396, 0.8796, 0.7244, 0.8442, 0.8934, 0.5914, 0.03864, 0.5966, 0.07161, 0.6313, 0.7032, 0.07161, 0.5966, 0.03864, 0.7032, 0.5914, 0.6313, 0.06794, 0.08897, 0.07251, 0.09252, 0.8779, 0.8549, 0.7512, 0.7525, 0.8779]): _vg.add([_i], _w, 'REPLACE')
_vg = ob_cube.vertex_groups.new(name='Chest')
for _i, _w in zip([12, 18, 32, 55, 56, 64, 78, 79, 114, 125], [0.3249, 0.04902, 0.08668, 0.3255, 0.442, 0.0511, 0.08695, 0.0666, 0.04902, 0.0511]): _vg.add([_i], _w, 'REPLACE')
_vg = ob_cube.vertex_groups.new(name='Arm.R')
for _i, _w in zip([51, 54, 55, 61, 62, 63, 64, 77, 78, 103, 104, 105, 106, 122, 123, 124, 125, 126, 127, 128, 129, 130, 131, 132, 133, 135, 138, 141, 142], [0.03194, 0.2337, 0.2424, 0.9431, 0.9464, 0.8965, 0.8442, 0.03724, 0.05696, 0.4992, 0.4973, 0.4937, 0.4941, 0.9431, 0.9464, 0.8965, 0.8442, 0.9874, 0.9883, 0.9946, 0.9984, 0.4973, 0.4937, 0.4941, 0.4992, 0.01521, 0.0377, 0.2337, 0.01521]): _vg.add([_i], _w, 'REPLACE')
_vg = ob_cube.vertex_groups.new(name='Hand.R')
for _i, _w in zip([65, 66, 67, 68, 103, 104, 105, 106, 130, 131, 132, 133], [0.985, 0.9823, 0.9804, 0.9888, 0.4944, 0.4902, 0.4925, 0.4911, 0.4902, 0.4925, 0.4911, 0.4944]): _vg.add([_i], _w, 'REPLACE')
_vg = ob_cube.vertex_groups.new(name='Neck')
for _i, _w in zip([1, 3, 9, 10, 15, 16, 34, 36, 38, 41, 48, 50, 51, 52, 53, 61, 62, 82, 83, 88, 111, 112, 122, 123, 135, 136, 137, 138, 140, 142], [0.03143, 0.02366, 0.9646, 0.9507, 0.04506, 0.03875, 0.03142, 0.02592, 0.02365, 0.01799, 0.124, 0.9646, 0.9505, 0.9616, 0.9984, 0.03842, 0.03166, 0.03143, 0.02592, 0.03142, 0.04506, 0.03875, 0.03842, 0.03166, 0.007973, 0.9616, 0.9646, 0.01976, 0.9646, 0.007973]): _vg.add([_i], _w, 'REPLACE')
_vg = ob_cube.vertex_groups.new(name='Head')
for _i, _w in zip([0, 1, 2, 3, 4, 5, 6, 7, 8, 33, 34, 35, 36, 37, 38, 39, 40, 41, 42, 43, 44, 45, 46, 47, 48, 49, 81, 82, 83, 84, 85, 86, 87, 88, 89, 90, 144, 145, 148, 149, 150, 153, 154, 155, 156, 157, 158, 159, 165, 166, 167, 168, 170, 175, 176, 179, 180, 181, 182, 184, 186, 187, 191, 192, 196, 197, 198, 199, 207, 209, 210, 212, 217, 218, 222, 223, 224, 225], [0.9963, 0.9575, 0.9978, 0.9616, 0.9982, 0.9777, 0.9986, 1.0, 0.9938, 0.9963, 0.9575, 0.9989, 0.9608, 0.9977, 0.9616, 0.9982, 0.9777, 0.9646, 0.9986, 0.9986, 0.9912, 0.996, 0.9938, 0.9951, 0.8712, 0.9995, 0.9777, 0.9575, 0.9608, 0.9963, 0.9938, 0.9951, 0.9777, 0.9575, 0.9963, 0.9938, 1.0, 1.0, 1.0, 1.0, 1.0, 1.0, 1.0, 1.0, 1.0, 1.0, 1.0, 1.0, 1.0, 1.0, 1.0, 1.0, 1.0, 1.0, 1.0, 1.0, 1.0, 1.0, 1.0, 1.0, 1.0, 1.0, 1.0, 1.0, 1.0, 1.0, 1.0, 1.0, 1.0, 1.0, 1.0, 1.0, 1.0, 1.0, 1.0, 1.0, 1.0, 1.0]): _vg.add([_i], _w, 'REPLACE')
_vg = ob_cube.vertex_groups.new(name='Arm.L')
for _i, _w in zip([10, 11, 12, 15, 16, 17, 18, 31, 32, 107, 108, 109, 110, 111, 112, 113, 114, 115, 116, 117, 118, 119, 120, 121, 134, 135, 138, 139, 142], [0.03157, 0.2352, 0.2442, 0.9396, 0.9426, 0.9024, 0.8485, 0.03776, 0.05726, 0.4994, 0.4974, 0.4934, 0.4939, 0.9396, 0.9426, 0.9024, 0.8485, 0.9869, 0.9879, 0.9948, 0.9989, 0.4974, 0.4934, 0.4939, 0.4994, 0.01544, 0.03827, 0.2352, 0.01544]): _vg.add([_i], _w, 'REPLACE')
_vg = ob_cube.vertex_groups.new(name='Hand.L')
for _i, _w in zip([19, 20, 21, 22, 107, 108, 109, 110, 119, 120, 121, 134], [0.9875, 0.9851, 0.9831, 0.9916, 0.4958, 0.4915, 0.4937, 0.4926, 0.4915, 0.4937, 0.4926, 0.4958]): _vg.add([_i], _w, 'REPLACE')
_vg = ob_cube.vertex_groups.new(name='UpperLeg.R')
for _i, _w in zip([13, 25, 57, 58, 59, 60, 69, 70, 71, 72, 77, 78, 79, 80, 91, 93, 94, 95, 96, 97, 98, 100, 101, 102, 135, 142], [0.03073, 0.0164, 0.3503, 0.9156, 0.1771, 0.1428, 0.821, 0.9979, 0.7593, 0.8928, 0.06059, 0.1363, 0.02298, 0.01979, 0.03073, 0.3503, 0.9156, 0.1771, 0.1428, 0.9156, 0.3503, 0.1428, 0.03073, 0.1771, 0.0118, 0.0118]): _vg.add([_i], _w, 'REPLACE')
_vg = ob_cube.vertex_groups.new(name='LowerLeg.R')
for _i, _w in zip([69, 73, 74, 75, 76], [0.008732, 0.9896, 0.9977, 0.9764, 0.9972]): _vg.add([_i], _w, 'REPLACE')
_vg = ob_cube.vertex_groups.new(name='UpperLeg.L')
for _i, _w in zip([13, 14, 23, 24, 25, 26, 31, 32, 57, 59, 60, 71, 79, 80, 91, 92, 93, 95, 96, 98, 99, 100, 101, 102, 135, 142], [0.3572, 0.9479, 0.8293, 0.9962, 0.7685, 0.909, 0.06198, 0.1412, 0.03338, 0.1801, 0.1478, 0.01982, 0.02576, 0.02116, 0.3572, 0.9479, 0.03338, 0.1801, 0.1478, 0.03338, 0.9479, 0.1478, 0.3572, 0.1801, 0.01262, 0.01262]): _vg.add([_i], _w, 'REPLACE')
_vg = ob_cube.vertex_groups.new(name='LowerLeg.L')
for _i, _w in zip([23, 27, 28, 29, 30], [0.007023, 0.9901, 0.9964, 0.9782, 0.9981]): _vg.add([_i], _w, 'REPLACE')
_vg = ob_cube.vertex_groups.new(name='Floor')
_m = ob_cube.modifiers.new('Armature', 'ARMATURE')
_m.object = ob_armature

# ---- collection membership
col_collection_1.objects.link(ob_camera)
col_collection_1.objects.link(ob_sun)
col_collection_1.objects.link(ob_armature)
col_collection_1.objects.link(ob_cube)

# ---- scene / render settings (as saved in the file)
scene.camera = ob_camera
scene.frame_start = 1; scene.frame_end = 250; scene.frame_set(0)
scene.render.engine = 'CYCLES'
scene.render.resolution_percentage = 50
scene.render.dither_intensity = 0.0
scene.cycles.use_denoising = False
scene.cycles.samples = 10
scene.cycles.sampling_pattern = 'TABULATED_SOBOL'
scene.cycles.light_sampling_threshold = 0.0
scene.cycles.use_adaptive_sampling = False
scene.cycles.use_light_tree = False
scene.cycles.blur_glossy = 0.0
scene.cycles.pixel_filter_type = 'GAUSSIAN'
scene.cycles.sample_clamp_indirect = 0.0
scene.view_settings.view_transform = 'Standard'
bpy.context.view_layer.update()
